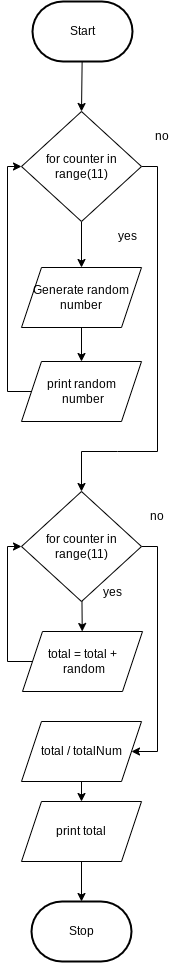

The diagram above was exported from draw.io. Its source (the exported page's mxGraphModel, read from the mxfile embedded in the PNG):
<mxGraphModel dx="699" dy="1829" grid="1" gridSize="10" guides="1" tooltips="1" connect="1" arrows="1" fold="1" page="1" pageScale="1" pageWidth="827" pageHeight="1169" math="0" shadow="0">
  <root>
    <mxCell id="0" />
    <mxCell id="1" parent="0" />
    <mxCell id="276" style="edgeStyle=none;rounded=0;html=1;entryX=0.5;entryY=0;entryDx=0;entryDy=0;endArrow=classic;endFill=1;" parent="1" source="3" target="284" edge="1">
      <mxGeometry relative="1" as="geometry">
        <mxPoint x="424" y="-1010" as="targetPoint" />
      </mxGeometry>
    </mxCell>
    <mxCell id="3" value="Start" style="strokeWidth=2;html=1;shape=mxgraph.flowchart.terminator;whiteSpace=wrap;" parent="1" vertex="1">
      <mxGeometry x="375" y="-1110" width="100" height="60" as="geometry" />
    </mxCell>
    <mxCell id="10" value="Stop" style="strokeWidth=2;html=1;shape=mxgraph.flowchart.terminator;whiteSpace=wrap;rounded=1;" parent="1" vertex="1">
      <mxGeometry x="374" y="-210" width="100" height="60" as="geometry" />
    </mxCell>
    <mxCell id="287" value="" style="edgeStyle=none;html=1;" edge="1" parent="1" source="284" target="286">
      <mxGeometry relative="1" as="geometry" />
    </mxCell>
    <mxCell id="296" value="" style="edgeStyle=none;rounded=0;html=1;exitX=1;exitY=0.5;exitDx=0;exitDy=0;entryX=0.5;entryY=0;entryDx=0;entryDy=0;" edge="1" parent="1" source="284" target="295">
      <mxGeometry relative="1" as="geometry">
        <mxPoint x="430" y="-710" as="targetPoint" />
        <Array as="points">
          <mxPoint x="500" y="-945" />
          <mxPoint x="500" y="-660" />
          <mxPoint x="460" y="-660" />
          <mxPoint x="424" y="-660" />
        </Array>
      </mxGeometry>
    </mxCell>
    <mxCell id="284" value="for counter in range(11)" style="rhombus;whiteSpace=wrap;html=1;" vertex="1" parent="1">
      <mxGeometry x="364" y="-1000" width="120" height="110" as="geometry" />
    </mxCell>
    <mxCell id="294" style="edgeStyle=none;html=1;entryX=0;entryY=0.5;entryDx=0;entryDy=0;rounded=0;exitX=0;exitY=0.5;exitDx=0;exitDy=0;" edge="1" parent="1" source="311" target="284">
      <mxGeometry relative="1" as="geometry">
        <Array as="points">
          <mxPoint x="350" y="-720" />
          <mxPoint x="350" y="-945" />
        </Array>
      </mxGeometry>
    </mxCell>
    <mxCell id="312" value="" style="edgeStyle=none;rounded=0;html=1;" edge="1" parent="1" source="286" target="311">
      <mxGeometry relative="1" as="geometry" />
    </mxCell>
    <mxCell id="286" value="Generate random number" style="shape=parallelogram;perimeter=parallelogramPerimeter;whiteSpace=wrap;html=1;fixedSize=1;" vertex="1" parent="1">
      <mxGeometry x="364" y="-844" width="120" height="60" as="geometry" />
    </mxCell>
    <mxCell id="288" value="yes" style="text;html=1;strokeColor=none;fillColor=none;align=center;verticalAlign=middle;whiteSpace=wrap;rounded=0;" vertex="1" parent="1">
      <mxGeometry x="440" y="-890" width="60" height="30" as="geometry" />
    </mxCell>
    <mxCell id="293" value="no" style="text;html=1;strokeColor=none;fillColor=none;align=center;verticalAlign=middle;whiteSpace=wrap;rounded=0;" vertex="1" parent="1">
      <mxGeometry x="475" y="-990" width="60" height="30" as="geometry" />
    </mxCell>
    <mxCell id="306" value="" style="edgeStyle=none;rounded=0;html=1;" edge="1" parent="1" source="295" target="297">
      <mxGeometry relative="1" as="geometry" />
    </mxCell>
    <mxCell id="308" style="edgeStyle=none;rounded=0;html=1;entryX=1;entryY=0.5;entryDx=0;entryDy=0;" edge="1" parent="1" source="295" target="301">
      <mxGeometry relative="1" as="geometry">
        <Array as="points">
          <mxPoint x="500" y="-565" />
          <mxPoint x="500" y="-360" />
        </Array>
      </mxGeometry>
    </mxCell>
    <mxCell id="295" value="for counter in range(11)" style="rhombus;whiteSpace=wrap;html=1;" vertex="1" parent="1">
      <mxGeometry x="364" y="-620" width="120" height="110" as="geometry" />
    </mxCell>
    <mxCell id="307" style="edgeStyle=none;rounded=0;html=1;entryX=0;entryY=0.5;entryDx=0;entryDy=0;" edge="1" parent="1" source="297" target="295">
      <mxGeometry relative="1" as="geometry">
        <mxPoint x="360" y="-560" as="targetPoint" />
        <Array as="points">
          <mxPoint x="350" y="-450" />
          <mxPoint x="350" y="-565" />
        </Array>
      </mxGeometry>
    </mxCell>
    <mxCell id="297" value="total = total +&lt;br&gt;&amp;nbsp;random" style="shape=parallelogram;perimeter=parallelogramPerimeter;whiteSpace=wrap;html=1;fixedSize=1;" vertex="1" parent="1">
      <mxGeometry x="365" y="-480" width="120" height="60" as="geometry" />
    </mxCell>
    <mxCell id="305" value="" style="edgeStyle=none;rounded=0;html=1;" edge="1" parent="1" source="301" target="304">
      <mxGeometry relative="1" as="geometry" />
    </mxCell>
    <mxCell id="301" value="total / totalNum" style="shape=parallelogram;perimeter=parallelogramPerimeter;whiteSpace=wrap;html=1;fixedSize=1;" vertex="1" parent="1">
      <mxGeometry x="364" y="-390" width="120" height="60" as="geometry" />
    </mxCell>
    <mxCell id="313" value="" style="edgeStyle=none;rounded=0;html=1;" edge="1" parent="1" source="304" target="10">
      <mxGeometry relative="1" as="geometry" />
    </mxCell>
    <mxCell id="304" value="print total" style="shape=parallelogram;perimeter=parallelogramPerimeter;whiteSpace=wrap;html=1;fixedSize=1;" vertex="1" parent="1">
      <mxGeometry x="364" y="-310" width="120" height="60" as="geometry" />
    </mxCell>
    <mxCell id="309" value="yes" style="text;html=1;strokeColor=none;fillColor=none;align=center;verticalAlign=middle;whiteSpace=wrap;rounded=0;" vertex="1" parent="1">
      <mxGeometry x="425" y="-534" width="60" height="30" as="geometry" />
    </mxCell>
    <mxCell id="310" value="no" style="text;html=1;strokeColor=none;fillColor=none;align=center;verticalAlign=middle;whiteSpace=wrap;rounded=0;" vertex="1" parent="1">
      <mxGeometry x="470" y="-610" width="60" height="30" as="geometry" />
    </mxCell>
    <mxCell id="311" value="print random&lt;br&gt;&amp;nbsp;number" style="shape=parallelogram;perimeter=parallelogramPerimeter;whiteSpace=wrap;html=1;fixedSize=1;" vertex="1" parent="1">
      <mxGeometry x="364" y="-750" width="120" height="60" as="geometry" />
    </mxCell>
  </root>
</mxGraphModel>